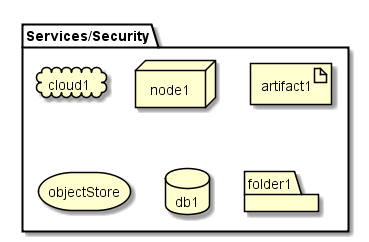

The diagram above was rendered by PlantUML. Its source (embedded in the PNG):
@startuml

package  "Services/Security" {
  cloud cloud1
  node node1
  artifact artifact1
  storage objectStore
  database db1
  folder folder1
}

@enduml